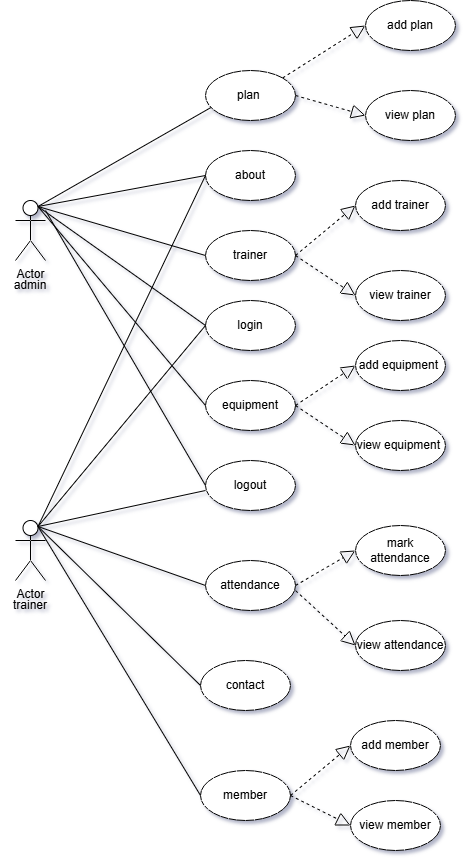

The diagram above was exported from draw.io. Its source (the exported page's mxGraphModel, read from the mxfile embedded in the PNG):
<mxGraphModel dx="2084" dy="1054" grid="1" gridSize="10" guides="1" tooltips="1" connect="1" arrows="1" fold="1" page="1" pageScale="1" pageWidth="850" pageHeight="1100" background="#FFFFFF" math="0" shadow="1">
  <root>
    <mxCell id="0" />
    <mxCell id="1" parent="0" />
    <mxCell id="NXCXGu1eNJ02MJjwd7Vr-1" parent="1" style="shape=umlActor;verticalLabelPosition=bottom;verticalAlign=top;html=1;outlineConnect=0;" value="Actor" vertex="1">
      <mxGeometry height="60" width="30" x="90" y="360" as="geometry" />
    </mxCell>
    <object label="Actor" id="NXCXGu1eNJ02MJjwd7Vr-2">
      <mxCell parent="1" style="shape=umlActor;verticalLabelPosition=bottom;verticalAlign=top;html=1;outlineConnect=0;" vertex="1">
        <mxGeometry height="60" width="30" x="90" y="680" as="geometry" />
      </mxCell>
    </object>
    <mxCell id="NXCXGu1eNJ02MJjwd7Vr-3" parent="1" style="text;html=1;whiteSpace=wrap;strokeColor=none;fillColor=none;align=center;verticalAlign=middle;rounded=0;" value="admin" vertex="1">
      <mxGeometry height="30" width="60" x="75" y="430" as="geometry" />
    </mxCell>
    <mxCell id="NXCXGu1eNJ02MJjwd7Vr-4" parent="1" style="text;html=1;whiteSpace=wrap;strokeColor=none;fillColor=none;align=center;verticalAlign=middle;rounded=0;" value="trainer" vertex="1">
      <mxGeometry height="30" width="60" x="75" y="750" as="geometry" />
    </mxCell>
    <mxCell id="NXCXGu1eNJ02MJjwd7Vr-17" parent="1" style="ellipse;whiteSpace=wrap;html=1;" value="add plan" vertex="1">
      <mxGeometry height="50" width="90" x="440" y="160" as="geometry" />
    </mxCell>
    <mxCell id="NXCXGu1eNJ02MJjwd7Vr-19" parent="1" style="ellipse;whiteSpace=wrap;html=1;" value="view plan" vertex="1">
      <mxGeometry height="50" width="90" x="440" y="250" as="geometry" />
    </mxCell>
    <mxCell id="NXCXGu1eNJ02MJjwd7Vr-22" parent="1" style="ellipse;whiteSpace=wrap;html=1;" value="add equipment&amp;nbsp;" vertex="1">
      <mxGeometry height="50" width="90" x="430" y="500" as="geometry" />
    </mxCell>
    <mxCell id="NXCXGu1eNJ02MJjwd7Vr-25" parent="1" style="ellipse;whiteSpace=wrap;html=1;" value="mark attendance" vertex="1">
      <mxGeometry height="50" width="90" x="430" y="685" as="geometry" />
    </mxCell>
    <mxCell id="NXCXGu1eNJ02MJjwd7Vr-26" parent="1" style="ellipse;whiteSpace=wrap;html=1;" value="view attendance" vertex="1">
      <mxGeometry height="50" width="90" x="430" y="780" as="geometry" />
    </mxCell>
    <mxCell id="NXCXGu1eNJ02MJjwd7Vr-27" parent="1" style="ellipse;whiteSpace=wrap;html=1;" value="add member" vertex="1">
      <mxGeometry height="50" width="90" x="425" y="880" as="geometry" />
    </mxCell>
    <mxCell id="NXCXGu1eNJ02MJjwd7Vr-28" parent="1" style="ellipse;whiteSpace=wrap;html=1;" value="add trainer" vertex="1">
      <mxGeometry height="50" width="90" x="430" y="340" as="geometry" />
    </mxCell>
    <mxCell id="NXCXGu1eNJ02MJjwd7Vr-29" parent="1" style="ellipse;whiteSpace=wrap;html=1;" value="view trainer" vertex="1">
      <mxGeometry height="50" width="90" x="430" y="430" as="geometry" />
    </mxCell>
    <mxCell id="NXCXGu1eNJ02MJjwd7Vr-31" parent="1" style="ellipse;whiteSpace=wrap;html=1;" value="view equipment&amp;nbsp;" vertex="1">
      <mxGeometry height="50" width="90" x="430" y="580" as="geometry" />
    </mxCell>
    <mxCell id="NXCXGu1eNJ02MJjwd7Vr-34" parent="1" style="ellipse;whiteSpace=wrap;html=1;" value="view member" vertex="1">
      <mxGeometry height="50" width="90" x="425" y="960" as="geometry" />
    </mxCell>
    <mxCell id="NXCXGu1eNJ02MJjwd7Vr-38" parent="1" style="ellipse;whiteSpace=wrap;html=1;" value="logout" vertex="1">
      <mxGeometry height="50" width="90" x="280" y="620" as="geometry" />
    </mxCell>
    <mxCell id="NXCXGu1eNJ02MJjwd7Vr-39" parent="1" style="ellipse;whiteSpace=wrap;html=1;" value="login" vertex="1">
      <mxGeometry height="50" width="90" x="280" y="460" as="geometry" />
    </mxCell>
    <mxCell id="NXCXGu1eNJ02MJjwd7Vr-40" parent="1" style="ellipse;whiteSpace=wrap;html=1;" value="about" vertex="1">
      <mxGeometry height="50" width="90" x="280" y="310" as="geometry" />
    </mxCell>
    <mxCell id="NXCXGu1eNJ02MJjwd7Vr-41" parent="1" style="ellipse;whiteSpace=wrap;html=1;" value="contact" vertex="1">
      <mxGeometry height="50" width="90" x="275" y="820" as="geometry" />
    </mxCell>
    <mxCell id="NXCXGu1eNJ02MJjwd7Vr-48" edge="1" parent="1" source="NXCXGu1eNJ02MJjwd7Vr-1" style="endArrow=none;html=1;rounded=0;exitX=0.75;exitY=0.1;exitDx=0;exitDy=0;exitPerimeter=0;entryX=0.057;entryY=0.781;entryDx=0;entryDy=0;entryPerimeter=0;" value="">
      <mxGeometry height="50" relative="1" width="50" as="geometry">
        <mxPoint x="150" y="400" as="sourcePoint" />
        <mxPoint x="285.70000000000005" y="266.86" as="targetPoint" />
      </mxGeometry>
    </mxCell>
    <mxCell id="NXCXGu1eNJ02MJjwd7Vr-49" parent="1" style="ellipse;whiteSpace=wrap;html=1;" value="plan&amp;nbsp;" vertex="1">
      <mxGeometry height="50" width="90" x="280" y="230" as="geometry" />
    </mxCell>
    <mxCell id="NXCXGu1eNJ02MJjwd7Vr-56" edge="1" parent="1" source="NXCXGu1eNJ02MJjwd7Vr-49" style="endArrow=block;dashed=1;endFill=0;endSize=12;html=1;rounded=0;entryX=0;entryY=0.5;entryDx=0;entryDy=0;exitX=1;exitY=0;exitDx=0;exitDy=0;" target="NXCXGu1eNJ02MJjwd7Vr-17" value="">
      <mxGeometry relative="1" width="160" as="geometry">
        <mxPoint x="380" y="350" as="sourcePoint" />
        <mxPoint x="540" y="350" as="targetPoint" />
      </mxGeometry>
    </mxCell>
    <mxCell id="NXCXGu1eNJ02MJjwd7Vr-57" edge="1" parent="1" source="NXCXGu1eNJ02MJjwd7Vr-49" style="endArrow=block;dashed=1;endFill=0;endSize=12;html=1;rounded=0;entryX=0;entryY=0.5;entryDx=0;entryDy=0;exitX=1;exitY=0.5;exitDx=0;exitDy=0;" target="NXCXGu1eNJ02MJjwd7Vr-19" value="">
      <mxGeometry relative="1" width="160" as="geometry">
        <mxPoint x="380" y="312" as="sourcePoint" />
        <mxPoint x="463" y="260" as="targetPoint" />
      </mxGeometry>
    </mxCell>
    <mxCell id="NXCXGu1eNJ02MJjwd7Vr-58" parent="1" style="ellipse;whiteSpace=wrap;html=1;" value="trainer" vertex="1">
      <mxGeometry height="50" width="90" x="280" y="390" as="geometry" />
    </mxCell>
    <mxCell id="NXCXGu1eNJ02MJjwd7Vr-59" parent="1" style="ellipse;whiteSpace=wrap;html=1;" value="equipment" vertex="1">
      <mxGeometry height="50" width="90" x="280" y="540" as="geometry" />
    </mxCell>
    <mxCell id="NXCXGu1eNJ02MJjwd7Vr-60" parent="1" style="ellipse;whiteSpace=wrap;html=1;" value="attendance" vertex="1">
      <mxGeometry height="50" width="90" x="280" y="720" as="geometry" />
    </mxCell>
    <mxCell id="NXCXGu1eNJ02MJjwd7Vr-61" parent="1" style="ellipse;whiteSpace=wrap;html=1;" value="member" vertex="1">
      <mxGeometry height="50" width="90" x="275" y="930" as="geometry" />
    </mxCell>
    <mxCell id="NXCXGu1eNJ02MJjwd7Vr-62" edge="1" parent="1" source="NXCXGu1eNJ02MJjwd7Vr-58" style="endArrow=block;dashed=1;endFill=0;endSize=12;html=1;rounded=0;entryX=0;entryY=0.5;entryDx=0;entryDy=0;exitX=1;exitY=0.5;exitDx=0;exitDy=0;" target="NXCXGu1eNJ02MJjwd7Vr-28" value="">
      <mxGeometry relative="1" width="160" as="geometry">
        <mxPoint x="370" y="392" as="sourcePoint" />
        <mxPoint x="453" y="340" as="targetPoint" />
      </mxGeometry>
    </mxCell>
    <mxCell id="NXCXGu1eNJ02MJjwd7Vr-63" edge="1" parent="1" source="NXCXGu1eNJ02MJjwd7Vr-58" style="endArrow=block;dashed=1;endFill=0;endSize=12;html=1;rounded=0;entryX=0;entryY=0.5;entryDx=0;entryDy=0;exitX=1;exitY=0.5;exitDx=0;exitDy=0;" target="NXCXGu1eNJ02MJjwd7Vr-29" value="">
      <mxGeometry relative="1" width="160" as="geometry">
        <mxPoint x="380" y="462" as="sourcePoint" />
        <mxPoint x="463" y="410" as="targetPoint" />
      </mxGeometry>
    </mxCell>
    <mxCell id="NXCXGu1eNJ02MJjwd7Vr-65" edge="1" parent="1" source="NXCXGu1eNJ02MJjwd7Vr-59" style="endArrow=block;dashed=1;endFill=0;endSize=12;html=1;rounded=0;entryX=0;entryY=0.5;entryDx=0;entryDy=0;exitX=1;exitY=0.5;exitDx=0;exitDy=0;" target="NXCXGu1eNJ02MJjwd7Vr-22" value="">
      <mxGeometry relative="1" width="160" as="geometry">
        <mxPoint x="400" y="622" as="sourcePoint" />
        <mxPoint x="483" y="570" as="targetPoint" />
      </mxGeometry>
    </mxCell>
    <mxCell id="NXCXGu1eNJ02MJjwd7Vr-66" edge="1" parent="1" source="NXCXGu1eNJ02MJjwd7Vr-59" style="endArrow=block;dashed=1;endFill=0;endSize=12;html=1;rounded=0;entryX=0;entryY=0.5;entryDx=0;entryDy=0;exitX=1;exitY=0.5;exitDx=0;exitDy=0;" target="NXCXGu1eNJ02MJjwd7Vr-31" value="">
      <mxGeometry relative="1" width="160" as="geometry">
        <mxPoint x="380" y="692" as="sourcePoint" />
        <mxPoint x="463" y="640" as="targetPoint" />
      </mxGeometry>
    </mxCell>
    <mxCell id="NXCXGu1eNJ02MJjwd7Vr-67" edge="1" parent="1" source="NXCXGu1eNJ02MJjwd7Vr-60" style="endArrow=block;dashed=1;endFill=0;endSize=12;html=1;rounded=0;entryX=0;entryY=0.5;entryDx=0;entryDy=0;exitX=1;exitY=0.5;exitDx=0;exitDy=0;" target="NXCXGu1eNJ02MJjwd7Vr-25" value="">
      <mxGeometry relative="1" width="160" as="geometry">
        <mxPoint x="380" y="792" as="sourcePoint" />
        <mxPoint x="463" y="740" as="targetPoint" />
      </mxGeometry>
    </mxCell>
    <mxCell id="NXCXGu1eNJ02MJjwd7Vr-68" edge="1" parent="1" style="endArrow=block;dashed=1;endFill=0;endSize=12;html=1;rounded=0;entryX=0;entryY=0.5;entryDx=0;entryDy=0;" target="NXCXGu1eNJ02MJjwd7Vr-26" value="">
      <mxGeometry relative="1" width="160" as="geometry">
        <mxPoint x="370" y="750" as="sourcePoint" />
        <mxPoint x="543" y="780" as="targetPoint" />
      </mxGeometry>
    </mxCell>
    <mxCell id="NXCXGu1eNJ02MJjwd7Vr-69" edge="1" parent="1" source="NXCXGu1eNJ02MJjwd7Vr-61" style="endArrow=block;dashed=1;endFill=0;endSize=12;html=1;rounded=0;entryX=0;entryY=0.5;entryDx=0;entryDy=0;exitX=1;exitY=0.5;exitDx=0;exitDy=0;" target="NXCXGu1eNJ02MJjwd7Vr-27" value="">
      <mxGeometry relative="1" width="160" as="geometry">
        <mxPoint x="420" y="1002" as="sourcePoint" />
        <mxPoint x="503" y="950" as="targetPoint" />
      </mxGeometry>
    </mxCell>
    <mxCell id="NXCXGu1eNJ02MJjwd7Vr-70" edge="1" parent="1" source="NXCXGu1eNJ02MJjwd7Vr-61" style="endArrow=block;dashed=1;endFill=0;endSize=12;html=1;rounded=0;entryX=0;entryY=0.5;entryDx=0;entryDy=0;exitX=1;exitY=0.5;exitDx=0;exitDy=0;" target="NXCXGu1eNJ02MJjwd7Vr-34" value="">
      <mxGeometry relative="1" width="160" as="geometry">
        <mxPoint x="450" y="1022" as="sourcePoint" />
        <mxPoint x="533" y="970" as="targetPoint" />
      </mxGeometry>
    </mxCell>
    <mxCell id="NXCXGu1eNJ02MJjwd7Vr-71" edge="1" parent="1" source="NXCXGu1eNJ02MJjwd7Vr-1" style="endArrow=none;html=1;rounded=0;exitX=0.75;exitY=0.1;exitDx=0;exitDy=0;exitPerimeter=0;entryX=0;entryY=0.5;entryDx=0;entryDy=0;" target="NXCXGu1eNJ02MJjwd7Vr-40" value="">
      <mxGeometry height="50" relative="1" width="50" as="geometry">
        <mxPoint x="140" y="489.14" as="sourcePoint" />
        <mxPoint x="312.70000000000005" y="390" as="targetPoint" />
      </mxGeometry>
    </mxCell>
    <mxCell id="NXCXGu1eNJ02MJjwd7Vr-72" edge="1" parent="1" source="NXCXGu1eNJ02MJjwd7Vr-1" style="endArrow=none;html=1;rounded=0;exitX=0.75;exitY=0.1;exitDx=0;exitDy=0;exitPerimeter=0;entryX=0;entryY=0.5;entryDx=0;entryDy=0;" target="NXCXGu1eNJ02MJjwd7Vr-58" value="">
      <mxGeometry height="50" relative="1" width="50" as="geometry">
        <mxPoint x="210" y="529.14" as="sourcePoint" />
        <mxPoint x="382.70000000000005" y="430" as="targetPoint" />
      </mxGeometry>
    </mxCell>
    <mxCell id="NXCXGu1eNJ02MJjwd7Vr-73" edge="1" parent="1" source="NXCXGu1eNJ02MJjwd7Vr-1" style="endArrow=none;html=1;rounded=0;exitX=0.75;exitY=0.1;exitDx=0;exitDy=0;exitPerimeter=0;entryX=0;entryY=0.5;entryDx=0;entryDy=0;" target="NXCXGu1eNJ02MJjwd7Vr-39" value="">
      <mxGeometry height="50" relative="1" width="50" as="geometry">
        <mxPoint x="180" y="579.14" as="sourcePoint" />
        <mxPoint x="352.70000000000005" y="480" as="targetPoint" />
      </mxGeometry>
    </mxCell>
    <mxCell id="NXCXGu1eNJ02MJjwd7Vr-74" edge="1" parent="1" source="NXCXGu1eNJ02MJjwd7Vr-1" style="endArrow=none;html=1;rounded=0;exitX=0.75;exitY=0.1;exitDx=0;exitDy=0;exitPerimeter=0;entryX=0;entryY=0.5;entryDx=0;entryDy=0;" target="NXCXGu1eNJ02MJjwd7Vr-59" value="">
      <mxGeometry height="50" relative="1" width="50" as="geometry">
        <mxPoint x="140" y="649.14" as="sourcePoint" />
        <mxPoint x="312.70000000000005" y="550" as="targetPoint" />
      </mxGeometry>
    </mxCell>
    <mxCell id="NXCXGu1eNJ02MJjwd7Vr-75" edge="1" parent="1" style="endArrow=none;html=1;rounded=0;entryX=0;entryY=0.5;entryDx=0;entryDy=0;" target="NXCXGu1eNJ02MJjwd7Vr-38" value="">
      <mxGeometry height="50" relative="1" width="50" as="geometry">
        <mxPoint x="120" y="370" as="sourcePoint" />
        <mxPoint x="362.70000000000005" y="560" as="targetPoint" />
      </mxGeometry>
    </mxCell>
    <mxCell id="NXCXGu1eNJ02MJjwd7Vr-76" edge="1" parent="1" source="NXCXGu1eNJ02MJjwd7Vr-2" style="endArrow=none;html=1;rounded=0;exitX=0.75;exitY=0.1;exitDx=0;exitDy=0;exitPerimeter=0;entryX=0;entryY=0.5;entryDx=0;entryDy=0;" target="NXCXGu1eNJ02MJjwd7Vr-60" value="">
      <mxGeometry height="50" relative="1" width="50" as="geometry">
        <mxPoint x="260" y="879.14" as="sourcePoint" />
        <mxPoint x="432.70000000000005" y="780" as="targetPoint" />
      </mxGeometry>
    </mxCell>
    <mxCell id="NXCXGu1eNJ02MJjwd7Vr-77" edge="1" parent="1" source="NXCXGu1eNJ02MJjwd7Vr-2" style="endArrow=none;html=1;rounded=0;exitX=0.75;exitY=0.1;exitDx=0;exitDy=0;exitPerimeter=0;entryX=0;entryY=0.5;entryDx=0;entryDy=0;" target="NXCXGu1eNJ02MJjwd7Vr-41" value="">
      <mxGeometry height="50" relative="1" width="50" as="geometry">
        <mxPoint x="180" y="899.14" as="sourcePoint" />
        <mxPoint x="352.70000000000005" y="800" as="targetPoint" />
      </mxGeometry>
    </mxCell>
    <mxCell id="NXCXGu1eNJ02MJjwd7Vr-78" edge="1" parent="1" source="NXCXGu1eNJ02MJjwd7Vr-2" style="endArrow=none;html=1;rounded=0;exitX=0.75;exitY=0.1;exitDx=0;exitDy=0;exitPerimeter=0;entryX=0;entryY=0.5;entryDx=0;entryDy=0;" target="NXCXGu1eNJ02MJjwd7Vr-61" value="">
      <mxGeometry height="50" relative="1" width="50" as="geometry">
        <mxPoint x="290" y="939.14" as="sourcePoint" />
        <mxPoint x="462.70000000000005" y="840" as="targetPoint" />
      </mxGeometry>
    </mxCell>
    <mxCell id="NXCXGu1eNJ02MJjwd7Vr-79" edge="1" parent="1" source="NXCXGu1eNJ02MJjwd7Vr-2" style="endArrow=none;html=1;rounded=0;exitX=0.75;exitY=0.1;exitDx=0;exitDy=0;exitPerimeter=0;entryX=0;entryY=0.5;entryDx=0;entryDy=0;" target="NXCXGu1eNJ02MJjwd7Vr-39" value="">
      <mxGeometry height="50" relative="1" width="50" as="geometry">
        <mxPoint x="270" y="799.14" as="sourcePoint" />
        <mxPoint x="442.70000000000005" y="700" as="targetPoint" />
      </mxGeometry>
    </mxCell>
    <mxCell id="NXCXGu1eNJ02MJjwd7Vr-81" edge="1" parent="1" source="NXCXGu1eNJ02MJjwd7Vr-2" style="endArrow=none;html=1;rounded=0;exitX=0.75;exitY=0.1;exitDx=0;exitDy=0;exitPerimeter=0;" value="">
      <mxGeometry height="50" relative="1" width="50" as="geometry">
        <mxPoint x="100" y="779.14" as="sourcePoint" />
        <mxPoint x="280" y="650" as="targetPoint" />
      </mxGeometry>
    </mxCell>
    <mxCell id="NXCXGu1eNJ02MJjwd7Vr-82" edge="1" parent="1" source="NXCXGu1eNJ02MJjwd7Vr-2" style="endArrow=none;html=1;rounded=0;exitX=0.75;exitY=0.1;exitDx=0;exitDy=0;exitPerimeter=0;entryX=0;entryY=0.5;entryDx=0;entryDy=0;" target="NXCXGu1eNJ02MJjwd7Vr-40" value="">
      <mxGeometry height="50" relative="1" width="50" as="geometry">
        <mxPoint x="110" y="739.14" as="sourcePoint" />
        <mxPoint x="282.70000000000005" y="640" as="targetPoint" />
      </mxGeometry>
    </mxCell>
  </root>
</mxGraphModel>